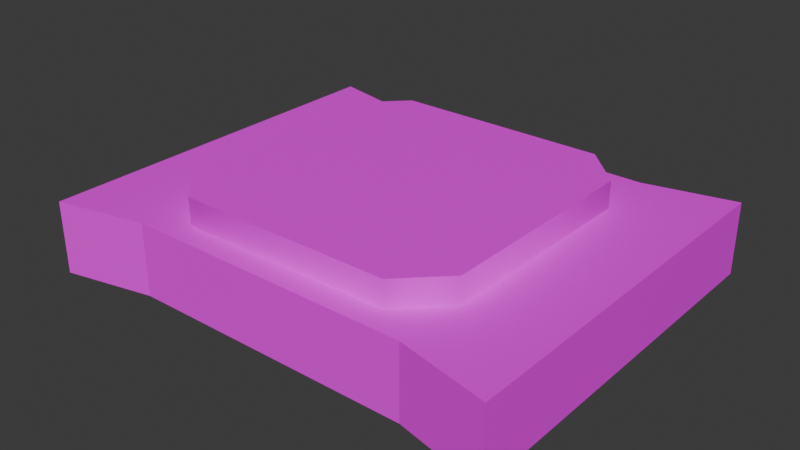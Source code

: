 # Source: Bridge.blend  (saved by Blender 4.5.87; exported with 4.5.12 LTS)
import bpy
from mathutils import Matrix  # noqa: F401  (used for matrix-valued properties, if any)

bpy.ops.wm.read_factory_settings(use_empty=True)
scene = bpy.context.scene
scene.name = 'Scene'

# ---- collections
col_collection = bpy.data.collections.new('Collection'); scene.collection.children.link(col_collection)
col_collection_1 = bpy.data.collections.new('Collection')  # instanced only; not linked into the scene

# ---- images (referenced by path relative to the original .blend; pixels are not part of the script)
import os
ASSET_DIR = os.environ.get("B2B_ASSET_DIR", "")  # directory of the original .blend (textures are referenced by path, not embedded)
HERE = os.path.dirname(os.path.abspath(__file__))  # packed textures are extracted next to this script under _unpacked/

def load_image(name, relpath, width, height, colorspace="sRGB"):
    """Load a texture the original file referenced (path relative to the .blend, or extracted next to this script)."""
    p = next((c for c in (os.path.join(HERE, relpath), os.path.join(ASSET_DIR, relpath)) if relpath and os.path.exists(c)), "")
    if p:
        img = bpy.data.images.load(p, check_existing=True)
        img.name = name
    else:  # same state as the original file: an image datablock whose file is absent (Cycles renders it pink)
        img = bpy.data.images.new(name, width, height)
        img.source = "FILE"
        img.filepath = "//" + (relpath or name)
    img.colorspace_settings.name = colorspace
    return img
img_bridge_png = load_image('Bridge.png', 'Bridge.png', 1024, 1024, 'sRGB')
img_pressureplate_png_001 = load_image('PressurePlate.png.001', 'PressurePlate.png', 1024, 1024, 'sRGB')

# ---- materials (node trees are filled in below, after node groups)
mat_bridge = bpy.data.materials.new('Bridge')
mat_pressureplate = bpy.data.materials.new('PressurePlate')

# ---- node groups
ng_smooth_by_angle = bpy.data.node_groups.new('Smooth by Angle', 'GeometryNodeTree')
_s = ng_smooth_by_angle.interface.new_socket(name='Mesh', in_out='OUTPUT', socket_type='NodeSocketGeometry')
_s = ng_smooth_by_angle.interface.new_socket(name='Mesh', in_out='INPUT', socket_type='NodeSocketGeometry')
_s = ng_smooth_by_angle.interface.new_socket(name='Angle', in_out='INPUT', socket_type='NodeSocketFloat')
_s.subtype = 'ANGLE'
_s.default_value = 0.5236
_s.min_value = 0.0
_s.max_value = 3.142
_s.description = 'Maximum face angle for smooth edges'
_s = ng_smooth_by_angle.interface.new_socket(name='Ignore Sharpness', in_out='INPUT', socket_type='NodeSocketBool')
_s.force_non_field = True
ng_smooth_by_angle.description = 'Set the sharpness of mesh edges based on the angle between the neighboring faces'
ng_smooth_by_angle.is_modifier = True
_N = ng_smooth_by_angle.nodes; _L = ng_smooth_by_angle.links
n0 = _N.new('GeometryNodeSetShadeSmooth'); n0.name = 'Set Shade Smooth'; n0.location = (120, -80)
n0.domain = 'EDGE'
n1 = _N.new('GeometryNodeSetShadeSmooth'); n1.name = 'Set Shade Smooth.001'; n1.location = (300, -80)
n2 = _N.new('NodeGroupOutput'); n2.name = 'Group Output'; n2.location = (480, -80)
n3 = _N.new('GeometryNodeInputMeshEdgeAngle'); n3.name = 'Edge Angle'; n3.location = (-440, -240)
n4 = _N.new('NodeGroupInput'); n4.name = 'Group Input'; n4.location = (-80, -80)
n5 = _N.new('GeometryNodeInputEdgeSmooth'); n5.name = 'Is Edge Smooth'; n5.location = (-260, -120)
n6 = _N.new('GeometryNodeInputShadeSmooth'); n6.name = 'Is Shade Smooth'; n6.location = (-440, -397)
n7 = _N.new('FunctionNodeCompare'); n7.name = 'Compare'; n7.location = (-260, -260)
n7.operation = 'LESS_EQUAL'
n7.inputs[6].default_value = (0.0, 0.0, 0.0, 0.0)
n7.inputs[7].default_value = (0.0, 0.0, 0.0, 0.0)
n8 = _N.new('FunctionNodeBooleanMath'); n8.name = 'Boolean Math.001'; n8.location = (-80, -260)
n9 = _N.new('NodeGroupInput'); n9.name = 'Group Input.001'; n9.location = (-440, -329)
n10 = _N.new('NodeGroupInput'); n10.name = 'Group Input.002'; n10.location = (-259, -189)
n11 = _N.new('FunctionNodeBooleanMath'); n11.name = 'Boolean Math'; n11.location = (-80, -149)
n11.operation = 'OR'
n12 = _N.new('FunctionNodeBooleanMath'); n12.name = 'Boolean Math.002'; n12.location = (-260, -380)
n12.operation = 'OR'
n13 = _N.new('NodeGroupInput'); n13.name = 'Group Input.003'; n13.location = (-440, -460)
_L.new(n3.outputs[0], n7.inputs[0])
_L.new(n1.outputs[0], n2.inputs[0])
_L.new(n9.outputs[1], n7.inputs[1])
_L.new(n7.outputs[0], n8.inputs[0])
_L.new(n4.outputs[0], n0.inputs[0])
_L.new(n0.outputs[0], n1.inputs[0])
_L.new(n8.outputs[0], n0.inputs[2])
_L.new(n10.outputs[2], n11.inputs[1])
_L.new(n5.outputs[0], n11.inputs[0])
_L.new(n11.outputs[0], n0.inputs[1])
_L.new(n13.outputs[2], n12.inputs[1])
_L.new(n6.outputs[0], n12.inputs[0])
_L.new(n12.outputs[0], n8.inputs[1])
n2.is_active_output = True

# ---- material node trees
mat_bridge.use_nodes = True; mat_bridge.node_tree.nodes.clear()
_N = mat_bridge.node_tree.nodes; _L = mat_bridge.node_tree.links
n0 = _N.new('ShaderNodeBsdfPrincipled'); n0.name = 'Principled BSDF'; n0.location = (-200, 100)
n1 = _N.new('ShaderNodeOutputMaterial'); n1.name = 'Material Output'; n1.location = (200, 100)
n2 = _N.new('ShaderNodeTexImage'); n2.name = 'Image Texture'; n2.location = (-490, 71)
n2.image = img_bridge_png
_L.new(n0.outputs[0], n1.inputs[0])
_L.new(n2.outputs[0], n0.inputs[0])
n1.is_active_output = True
mat_pressureplate.use_nodes = True; mat_pressureplate.node_tree.nodes.clear()
_N = mat_pressureplate.node_tree.nodes; _L = mat_pressureplate.node_tree.links
n0 = _N.new('ShaderNodeBsdfPrincipled'); n0.name = 'Principled BSDF'; n0.location = (-200, 100)
n1 = _N.new('ShaderNodeOutputMaterial'); n1.name = 'Material Output'; n1.location = (200, 100)
n2 = _N.new('ShaderNodeTexImage'); n2.name = 'Image Texture'; n2.location = (-490, 71)
n2.image = img_pressureplate_png_001
n2.interpolation = 'Closest'
_L.new(n0.outputs[0], n1.inputs[0])
_L.new(n2.outputs[0], n0.inputs[0])
n1.is_active_output = True

# ---- world
world_world = bpy.data.worlds.new('World'); scene.world = world_world
world_world.use_nodes = True; world_world.node_tree.nodes.clear()
_N = world_world.node_tree.nodes; _L = world_world.node_tree.links
n0 = _N.new('ShaderNodeOutputWorld'); n0.name = 'World Output'; n0.location = (200, 100)
n1 = _N.new('ShaderNodeBackground'); n1.name = 'Background'; n1.location = (-200, 100)
n1.inputs[0].default_value = (0.05088, 0.05088, 0.05088, 1.0)
_L.new(n1.outputs[0], n0.inputs[0])
n0.is_active_output = True
world_world.color = (0.05088, 0.05088, 0.05088)
world_world.sun_shadow_jitter_overblur = 0.0

# ---- meshes
me_cube_001 = bpy.data.meshes.new('Cube.001')
me_cube_001.from_pydata([(-1.507, -1.0, -0.5008), (-1.507, -1.0, -0.03394), (-1.507, 1.0, -0.5008), (-1.507, 1.0, -0.03394), (-0.9266, -0.896, -0.5008), (-0.9266, -0.896, -0.03394), (-0.9266, 0.896, -0.5008), (-0.9266, 0.896, -0.03394), (0.0, 0.896, -0.03394), (0.0, 0.896, -0.5008), (0.0, -0.896, -0.5008), (0.0, -0.896, -0.03394)], [], [(0, 1, 3, 2), (2, 3, 7, 6), (7, 5, 11, 8), (4, 5, 1, 0), (2, 6, 4, 0), (7, 3, 1, 5), (6, 7, 8, 9), (5, 4, 10, 11), (4, 6, 9, 10)])
_uv = me_cube_001.uv_layers.new(name='UVMap')
_uv.uv.foreach_set('vector', [0.9826, 0.5836, 0.9803, 0.5836, 0.9803, 0.5736, 0.9826, 0.5736, 0.9849, 0.5811, 0.9826, 0.5811, 0.9826, 0.5782, 0.9849, 0.5782, 0.00611, -0.08678, 0.9933, -0.08678, 0.9933, 1.087, 0.00611, 1.087, 0.8988, 0.584, 0.8964, 0.584, 0.8964, 0.5811, 0.8988, 0.5811, 0.8863, 0.4224, 0.8834, 0.4219, 0.8834, 0.413, 0.8863, 0.4125, 0.9803, 0.583, 0.9774, 0.5836, 0.9774, 0.5736, 0.9803, 0.5742, 0.9849, 0.5782, 0.9826, 0.5782, 0.9826, 0.5736, 0.9849, 0.5736, 0.8964, 0.584, 0.8988, 0.584, 0.8988, 0.5886, 0.8964, 0.5886, 0.8834, 0.413, 0.8834, 0.4219, 0.8789, 0.4219, 0.8789, 0.413])
me_cube_001.materials.append(mat_bridge)
me_cube_001.update()
me_cube_002 = bpy.data.meshes.new('Cube.002')
me_cube_002.from_pydata([(-0.6954, -0.9597, -0.1381), (-0.9597, -0.6954, -0.1381), (-0.9597, -0.6954, 0.1381), (-0.6954, -0.9597, 0.1381), (0.6954, -0.9597, -0.1381), (0.9597, -0.6954, -0.1381), (0.9597, -0.6954, 0.1381), (0.6954, -0.9597, 0.1381), (-0.6954, 0.9597, -0.1381), (-0.9597, 0.6954, -0.1381), (-0.9597, 0.6954, 0.1381), (-0.6954, 0.9597, 0.1381), (0.6954, 0.9597, -0.1381), (0.9597, 0.6954, -0.1381), (0.9597, 0.6954, 0.1381), (0.6954, 0.9597, 0.1381)], [], [(0, 3, 2, 1), (3, 7, 6, 14, 15, 11, 10, 2), (0, 4, 7, 3), (4, 5, 6, 7), (11, 15, 12, 8), (8, 9, 10, 11), (9, 1, 2, 10), (12, 15, 14, 13), (13, 14, 6, 5)])
me_cube_002.polygons.foreach_set('use_smooth', [True] * 9)
_uv = me_cube_002.uv_layers.new(name='UVMap')
_uv.uv.foreach_set('vector', [0.02474, 0.5042, 0.009677, 0.5042, 0.009677, 0.5022, 0.02474, 0.5022, 3.769e-08, 0.8623, -2.378e-08, 0.1377, 0.1377, 8.339e-08, 0.8623, -3.769e-08, 1.0, 0.1377, 1.0, 0.8623, 0.8623, 1.0, 0.1377, 1.0, 0.02474, 0.5042, 0.02474, 0.5152, 0.009677, 0.5152, 0.009677, 0.5042, 0.02474, 0.5152, 0.02474, 0.5172, 0.009677, 0.5172, 0.009677, 0.5152, 0.009677, 0.5302, 0.009677, 0.5193, 0.02474, 0.5193, 0.02474, 0.5302, 0.02474, 0.5302, 0.02474, 0.5323, 0.009677, 0.5323, 0.009677, 0.5302, 0.03565, 0.5172, 0.02474, 0.5172, 0.02474, 0.5022, 0.03565, 0.5022, 0.02474, 0.5193, 0.009677, 0.5193, 0.009677, 0.5172, 0.02474, 0.5172, 0.02474, 0.5323, 0.02474, 0.5172, 0.03565, 0.5172, 0.03565, 0.5323])
me_cube_002.materials.append(mat_pressureplate)
me_cube_002.update()

# ---- objects
ob_collection = bpy.data.objects.new('Collection', None)
ob_bridge = bpy.data.objects.new('Bridge', me_cube_001)
ob_plate = bpy.data.objects.new('Plate', me_cube_002)

# ---- transforms, parenting, visibility, modifiers, constraints
ob_collection.location = (0.0, 0.0, 0.0)
ob_collection.instance_type = 'COLLECTION'
ob_bridge.location = (0.0, 0.0, 0.0)
ob_bridge.scale = (1.0, 1.247, 1.0)
_m = ob_bridge.modifiers.new('Mirror', 'MIRROR')
_m.use_clip = True
_m.mirror_object = ob_collection
ob_plate.location = (0.0, 0.0, 0.0)
_m = ob_plate.modifiers.new('Smooth by Angle', 'NODES')
_m.node_group = ng_smooth_by_angle
_gi = [s.identifier for s in ng_smooth_by_angle.interface.items_tree if s.item_type == 'SOCKET' and s.in_out == 'INPUT']
_m[_gi[1]] = 1.499  # Angle
_m.use_pin_to_last = True
_m.show_group_selector = False
ob_collection.instance_collection = col_collection

# ---- collection membership
col_collection.objects.link(ob_collection)
col_collection.objects.link(ob_bridge)
col_collection.objects.link(ob_plate)

# ---- scene / render settings (as saved in the file)
scene.frame_start = 1; scene.frame_end = 250; scene.frame_set(1)
scene.render.engine = 'BLENDER_EEVEE_NEXT'
bpy.context.view_layer.update()

# ---- added for rendering (the .blend has no active camera and no usable light): camera, sun
cam_auto = bpy.data.cameras.new('AutoCamera')
cam_auto.lens = 50.0
cam_auto.sensor_width = 36.0
cam_auto.clip_end = 1000.0
ob_auto_camera = bpy.data.objects.new('AutoCamera', cam_auto)
scene.collection.objects.link(ob_auto_camera)
ob_auto_camera.location = (3.66723, -4.40068, 2.75245)
ob_auto_camera.rotation_euler = (1.09748, -7.21219e-08, 0.694738)
scene.camera = ob_auto_camera
light_auto_sun = bpy.data.lights.new('AutoSun', 'SUN')
light_auto_sun.energy = 3.0
light_auto_sun.angle = 0.0523599
ob_auto_sun = bpy.data.objects.new('AutoSun', light_auto_sun)
scene.collection.objects.link(ob_auto_sun)
ob_auto_sun.rotation_euler = (0.872665, 0.174533, 0.523599)
bpy.context.view_layer.update()
